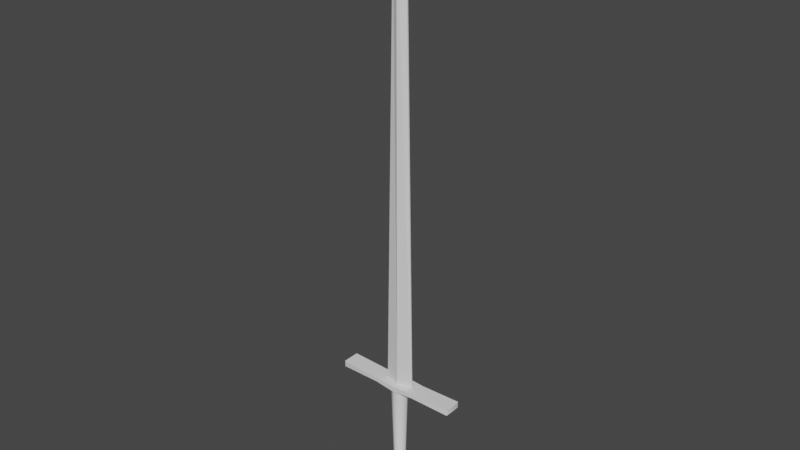 # Source: Longsword.blend  (saved by Blender 3.3.6; exported with 4.5.12 LTS)
import bpy
from mathutils import Matrix  # noqa: F401  (used for matrix-valued properties, if any)

bpy.ops.wm.read_factory_settings(use_empty=True)
scene = bpy.context.scene
scene.name = 'Scene'

# ---- collections
col_collection = bpy.data.collections.new('Collection'); scene.collection.children.link(col_collection)

# ---- node groups
ng_auto_smooth = bpy.data.node_groups.new('Auto Smooth', 'GeometryNodeTree')
_s = ng_auto_smooth.interface.new_socket(name='Geometry', in_out='OUTPUT', socket_type='NodeSocketGeometry')
_s = ng_auto_smooth.interface.new_socket(name='Geometry', in_out='INPUT', socket_type='NodeSocketGeometry')
_s = ng_auto_smooth.interface.new_socket(name='Angle', in_out='INPUT', socket_type='NodeSocketFloat')
_s.subtype = 'ANGLE'
_s.min_value = 0.0
_s.max_value = 3.142
ng_auto_smooth.is_modifier = True
_N = ng_auto_smooth.nodes; _L = ng_auto_smooth.links
n0 = _N.new('NodeGroupOutput'); n0.name = 'Group Output'; n0.location = (480, -100)
n1 = _N.new('NodeGroupInput'); n1.name = 'Group Input'; n1.location = (-420, -300)
n2 = _N.new('NodeGroupInput'); n2.name = 'Group Input.001'; n2.location = (-60, -100)
n3 = _N.new('GeometryNodeSetShadeSmooth'); n3.name = 'Set Shade Smooth'; n3.location = (120, -100)
n3.domain = 'EDGE'
n4 = _N.new('GeometryNodeSetShadeSmooth'); n4.name = 'Set Shade Smooth.001'; n4.location = (300, -100)
n5 = _N.new('GeometryNodeInputMeshEdgeAngle'); n5.name = 'Edge Angle'; n5.location = (-420, -220)
n6 = _N.new('GeometryNodeInputEdgeSmooth'); n6.name = 'Is Edge Smooth'; n6.location = (-60, -160)
n7 = _N.new('GeometryNodeInputShadeSmooth'); n7.name = 'Is Face Smooth'; n7.location = (-240, -340)
n8 = _N.new('FunctionNodeBooleanMath'); n8.name = 'Boolean Math'; n8.location = (-60, -220)
n9 = _N.new('FunctionNodeCompare'); n9.name = 'Compare'; n9.location = (-240, -180)
n9.operation = 'LESS_EQUAL'
_L.new(n5.outputs[0], n9.inputs[0])
_L.new(n4.outputs[0], n0.inputs[0])
_L.new(n1.outputs[1], n9.inputs[1])
_L.new(n9.outputs[0], n8.inputs[0])
_L.new(n7.outputs[0], n8.inputs[1])
_L.new(n2.outputs[0], n3.inputs[0])
_L.new(n6.outputs[0], n3.inputs[1])
_L.new(n3.outputs[0], n4.inputs[0])
_L.new(n8.outputs[0], n3.inputs[2])
n0.is_active_output = True

# ---- world
world_world = bpy.data.worlds.new('World'); scene.world = world_world
world_world.use_nodes = True; world_world.node_tree.nodes.clear()
_N = world_world.node_tree.nodes; _L = world_world.node_tree.links
n0 = _N.new('ShaderNodeOutputWorld'); n0.name = 'World Output'; n0.location = (300, 300)
n1 = _N.new('ShaderNodeBackground'); n1.name = 'Background'; n1.location = (10, 300)
n1.inputs[0].default_value = (0.05088, 0.05088, 0.05088, 1.0)
_L.new(n1.outputs[0], n0.inputs[0])
n0.is_active_output = True
world_world.color = (0.05088, 0.05088, 0.05088)
world_world.use_sun_shadow = False
world_world.sun_shadow_jitter_overblur = 0.0

# ---- meshes
me_cube_007 = bpy.data.meshes.new('Cube.007')
me_cube_007.from_pydata([(0.0, 0.07352, 0.02758), (0.0, 0.07352, -0.0131), (0.0, -0.07352, 0.02758), (0.0, -0.07352, -0.0131), (0.1562, 0.06383, -0.002611), (0.1562, -0.06383, 0.02758), (0.1562, 0.06383, 0.02758), (0.1562, -0.06383, -0.002611), (-0.1562, 0.06383, 0.02758), (-0.1562, -0.06383, -0.002611), (-0.1562, 0.06383, -0.002611), (-0.1562, -0.06383, 0.02758), (-0.4516, -0.06383, 0.03679), (-0.4589, -0.05652, 0.03702), (-0.4567, -0.06169, 0.03695), (-0.4589, -0.05652, -0.003661), (-0.4516, -0.06383, -0.003635), (-0.4567, -0.06169, -0.003653), (-0.4589, 0.05652, 0.03702), (-0.4516, 0.06383, 0.03679), (-0.4567, 0.06169, 0.03695), (-0.4516, 0.06383, -0.003635), (-0.4589, 0.05652, -0.003661), (-0.4567, 0.06169, -0.003653), (0.4589, -0.05652, 0.03702), (0.4516, -0.06383, 0.03679), (0.4567, -0.06169, 0.03695), (0.4516, -0.06383, -0.003635), (0.4589, -0.05652, -0.003661), (0.4567, -0.06169, -0.003653), (0.4516, 0.06383, 0.03679), (0.4589, 0.05652, 0.03702), (0.4567, 0.06169, 0.03695), (0.4589, 0.05652, -0.003661), (0.4516, 0.06383, -0.003635), (0.4567, 0.06169, -0.003653)], [], [(11, 9, 16, 12), (25, 27, 7, 5), (10, 21, 23, 22, 15, 17, 16, 9), (31, 33, 28, 24), (19, 21, 10, 8), (4, 1, 3, 7), (8, 0, 2, 11), (5, 7, 3, 2), (8, 10, 1, 0), (33, 35, 34, 4, 7, 27, 29, 28), (6, 4, 34, 30), (0, 6, 5, 2), (0, 1, 4, 6), (6, 30, 32, 31, 24, 26, 25, 5), (13, 15, 22, 18), (1, 10, 9, 3), (2, 3, 9, 11), (12, 16, 17, 14), (14, 17, 15, 13), (21, 19, 20, 23), (23, 20, 18, 22), (33, 31, 32, 35), (35, 32, 30, 34), (27, 25, 26, 29), (29, 26, 24, 28), (18, 20, 19, 8, 11, 12, 14, 13)])
me_cube_007.polygons.foreach_set('use_smooth', [True] * 26)
_uv = me_cube_007.uv_layers.new(name='UVMap')
_uv.uv.foreach_set('vector', [0.2425, 0.2658, 0.2503, 0.2658, 0.2506, 0.343, 0.24, 0.343, 0.24, 0.6499, 0.2506, 0.6499, 0.2503, 0.7271, 0.2425, 0.7271, 0.07909, 0.2609, 0.001908, 0.2609, 0.000559, 0.2603, 0.0, 0.2589, 0.0, 0.2294, 0.000559, 0.2281, 0.001908, 0.2275, 0.07909, 0.2275, 0.24, 0.6175, 0.2506, 0.6175, 0.2506, 0.647, 0.24, 0.647, 0.24, 0.3784, 0.2506, 0.3784, 0.2503, 0.4556, 0.2425, 0.4556, 0.1609, 0.2609, 0.12, 0.2634, 0.12, 0.225, 0.1609, 0.2275, 0.07913, 0.2659, 0.1199, 0.2634, 0.1199, 0.3018, 0.07913, 0.2993, 0.2425, 0.7271, 0.2503, 0.7271, 0.2531, 0.768, 0.2425, 0.768, 0.2425, 0.4556, 0.2503, 0.4556, 0.2531, 0.4965, 0.2425, 0.4965, 0.24, 0.2589, 0.2394, 0.2603, 0.2381, 0.2609, 0.1609, 0.2609, 0.1609, 0.2275, 0.2381, 0.2275, 0.2394, 0.2281, 0.24, 0.2294, 0.2425, 0.5374, 0.2503, 0.5374, 0.2506, 0.6146, 0.24, 0.6146, 0.1199, 0.2634, 0.1607, 0.2659, 0.1607, 0.2993, 0.1199, 0.3018, 0.2425, 0.4965, 0.2531, 0.4965, 0.2503, 0.5374, 0.2425, 0.5374, 0.1607, 0.2659, 0.238, 0.2659, 0.2393, 0.2665, 0.2399, 0.2678, 0.2399, 0.2974, 0.2393, 0.2987, 0.238, 0.2993, 0.1607, 0.2993, 0.24, 0.346, 0.2506, 0.346, 0.2506, 0.3755, 0.24, 0.3755, 0.12, 0.2634, 0.07909, 0.2609, 0.07909, 0.2275, 0.12, 0.225, 0.2425, 0.225, 0.2531, 0.225, 0.2503, 0.2658, 0.2425, 0.2658, 0.24, 0.343, 0.2506, 0.343, 0.2506, 0.3445, 0.24, 0.3445, 0.24, 0.3445, 0.2506, 0.3445, 0.2506, 0.346, 0.24, 0.346, 0.2506, 0.3784, 0.24, 0.3784, 0.24, 0.377, 0.2506, 0.377, 0.2506, 0.377, 0.24, 0.377, 0.24, 0.3755, 0.2506, 0.3755, 0.2506, 0.6175, 0.24, 0.6175, 0.24, 0.616, 0.2506, 0.616, 0.2506, 0.616, 0.24, 0.616, 0.24, 0.6146, 0.2506, 0.6146, 0.2506, 0.6499, 0.24, 0.6499, 0.24, 0.6485, 0.2506, 0.6485, 0.2506, 0.6485, 0.24, 0.6485, 0.24, 0.647, 0.2506, 0.647, 0.0, 0.2678, 0.0005592, 0.2665, 0.001909, 0.2659, 0.07913, 0.2659, 0.07913, 0.2993, 0.001909, 0.2993, 0.0005593, 0.2987, 0.0, 0.2974])
me_cube_007.update()
me_cube_006 = bpy.data.meshes.new('Cube.006')
me_cube_006.from_pydata([(-0.1062, -0.004572, -0.1062), (0.0, -0.004572, 3.271), (-0.1062, 0.004572, -0.1062), (0.0, 0.004572, 3.271), (0.1062, -0.004572, -0.1062), (0.1062, 0.004572, -0.1062), (-0.04898, -0.004572, 3.087), (-0.04898, 0.004572, 3.087), (0.04898, 0.004572, 3.087), (0.04898, -0.004572, 3.087), (0.0, 0.03151, -0.1062), (0.0, -0.03151, -0.1062), (0.0, -0.03151, 3.087), (0.0, 0.03151, 3.087)], [], [(6, 1, 3, 7), (7, 3, 13), (8, 3, 1, 9), (9, 1, 12), (2, 7, 13, 10), (11, 12, 6, 0), (5, 8, 9, 4), (10, 13, 8, 5), (4, 9, 12, 11), (12, 1, 6), (13, 3, 8), (0, 6, 7, 2)])
_uv = me_cube_006.uv_layers.new(name='UVMap')
_uv.uv.foreach_set('vector', [0.9988, 0.3351, 0.9994, 0.4572, 0.9936, 0.4573, 0.993, 0.3352, 0.05407, 0.113, 0.0, 0.09661, 0.05468, 0.09661, 0.9942, 0.5793, 0.9936, 0.4573, 0.9994, 0.4572, 1.0, 0.5793, 0.05407, 0.04863, 0.0, 0.0322, 0.05468, 0.0322, 0.993, 0.1288, 0.05407, 0.113, 0.05468, 0.09661, 0.9929, 0.09661, 0.9929, 0.0322, 0.05468, 0.0322, 0.05407, 0.01577, 0.993, 0.0, 0.993, 0.9145, 0.9942, 0.5793, 1.0, 0.5793, 0.9988, 0.9144, 0.9929, 0.09661, 0.05468, 0.09661, 0.05407, 0.08018, 0.993, 0.06441, 0.993, 0.06441, 0.05407, 0.04863, 0.05468, 0.0322, 0.9929, 0.0322, 0.05468, 0.0322, 0.0, 0.0322, 0.05407, 0.01577, 0.05468, 0.09661, 0.0, 0.09661, 0.05407, 0.08018, 1.0, 0.0, 0.9988, 0.3351, 0.993, 0.3352, 0.9942, 2.874e-05])
me_cube_006.update()
me_cube_004 = bpy.data.meshes.new('Cube.004')
me_cube_004.from_pydata([(-0.02911, -0.02911, -0.4198), (-0.02911, 0.02911, -0.4198), (0.02911, 0.02911, -0.4198), (0.02911, -0.02911, -0.4198), (0.0, -0.04117, -0.4198), (0.04117, 0.0, -0.4198), (0.0, 0.04117, -0.4198), (-0.04117, 0.0, -0.4198), (-0.04323, -0.04323, 0.2565), (-0.04323, 0.04323, 0.2565), (0.04323, 0.04323, 0.2565), (0.04323, -0.04323, 0.2565), (0.0, -0.06113, 0.2565), (0.06113, 0.0, 0.2565), (0.0, 0.06113, 0.2565), (-0.06113, 0.0, 0.2565), (-0.03573, -0.03573, -0.4431), (-0.03573, 0.03573, -0.4431), (0.03573, 0.03573, -0.4431), (0.03573, -0.03573, -0.4431), (0.0, -0.05053, -0.4431), (0.05053, 0.0, -0.4431), (0.0, 0.05053, -0.4431), (-0.05053, 0.0, -0.4431)], [], [(2, 5, 13, 10), (3, 4, 12, 11), (7, 1, 9, 15), (6, 2, 10, 14), (5, 3, 11, 13), (4, 0, 8, 12), (0, 7, 15, 8), (1, 6, 14, 9), (0, 4, 20, 16), (7, 0, 16, 23), (6, 1, 17, 22), (5, 2, 18, 21), (4, 3, 19, 20), (1, 7, 23, 17), (2, 6, 22, 18), (3, 5, 21, 19)])
me_cube_004.polygons.foreach_set('use_smooth', [True] * 16)
_uv = me_cube_004.uv_layers.new(name='UVMap')
_uv.uv.foreach_set('vector', [0.1833, 0.1485, 0.1836, 0.1574, 0.000169, 0.1527, 0.0005625, 0.1408, 0.1838, 0.1662, 0.1838, 0.1749, 5.095e-05, 0.1766, 0.0, 0.1647, 0.184, 0.1923, 0.1839, 0.2007, 0.001505, 0.2124, 0.0008046, 0.2005, 0.1823, 0.1399, 0.1833, 0.1485, 0.0005625, 0.1408, 0.001187, 0.1288, 0.1836, 0.1574, 0.1838, 0.1662, 0.0, 0.1647, 0.000169, 0.1527, 0.1838, 0.1749, 0.1839, 0.1836, 0.0003195, 0.1886, 5.095e-05, 0.1766, 0.1839, 0.1836, 0.184, 0.1923, 0.0008046, 0.2005, 0.0003195, 0.1886, 0.1839, 0.2007, 0.1833, 0.2088, 0.002479, 0.225, 0.001505, 0.2124, 0.1839, 0.1836, 0.1838, 0.1749, 0.1902, 0.1751, 0.1902, 0.1838, 0.184, 0.1923, 0.1839, 0.1836, 0.1902, 0.1838, 0.1902, 0.1925, 0.1833, 0.2088, 0.1839, 0.2007, 0.19, 0.2014, 0.1888, 0.2102, 0.1836, 0.1574, 0.1833, 0.1485, 0.19, 0.148, 0.1902, 0.1574, 0.1838, 0.1749, 0.1838, 0.1662, 0.1902, 0.1664, 0.1902, 0.1751, 0.1839, 0.2007, 0.184, 0.1923, 0.1902, 0.1925, 0.19, 0.2014, 0.1833, 0.1485, 0.1823, 0.1399, 0.1886, 0.1381, 0.19, 0.148, 0.1838, 0.1662, 0.1836, 0.1574, 0.1902, 0.1574, 0.1902, 0.1664])
me_cube_004.update()
me_circle = bpy.data.meshes.new('Circle')
me_circle.from_pydata([(0.02427, 0.07471, 0.05535), (0.06355, 0.04617, 0.05535), (0.07855, 3.052e-09, 0.05535), (0.06355, -0.04617, 0.05535), (0.02427, -0.07471, 0.05535), (-0.02427, -0.07471, 0.05535), (-0.06355, -0.04617, 0.05535), (-0.07855, -3.148e-09, 0.05535), (-0.06355, 0.04617, 0.05535), (-0.02427, 0.07471, 0.05535), (0.0, 0.07938, 0.05535), (-0.04666, 0.06422, 0.05535), (-0.0755, 0.02453, 0.05535), (-0.0755, -0.02453, 0.05535), (-0.04666, -0.06422, 0.05535), (4.366e-10, -0.07938, 0.05535), (0.04666, -0.06422, 0.05535), (0.0755, -0.02453, 0.05535), (0.0755, 0.02453, 0.05535), (0.04666, 0.06422, 0.05535), (0.03307, 0.1018, 0.0), (0.08659, 0.06291, 0.0), (0.107, -9.407e-09, 0.0), (0.08659, -0.06291, 0.0), (0.03307, -0.1018, 0.0), (-0.03307, -0.1018, 0.0), (-0.08659, -0.06291, 0.0), (-0.107, -9.407e-09, 0.0), (-0.08659, 0.06291, 0.0), (-0.03307, 0.1018, 0.0), (0.0, 0.1082, 0.0), (-0.06357, 0.0875, 0.0), (-0.1029, 0.03342, 0.0), (-0.1029, -0.03342, 0.0), (-0.06357, -0.0875, 0.0), (0.0, -0.1082, 0.0), (0.06357, -0.0875, 0.0), (0.1029, -0.03342, 0.0), (0.1029, 0.03342, 0.0), (0.06357, 0.0875, 0.0), (0.06357, 0.0875, 0.05535), (0.08659, 0.06291, 0.05535), (0.1029, -0.03342, 0.05535), (0.08659, -0.06291, 0.05535), (0.0, -0.1082, 0.05535), (-0.03307, -0.1018, 0.05535), (-0.1029, -0.03342, 0.05535), (-0.107, -4.799e-11, 0.05535), (-0.03307, 0.1018, 0.05535), (0.0, 0.1082, 0.05535), (-0.08659, 0.06291, 0.05535), (-0.06357, 0.0875, 0.05535), (-0.1029, 0.03342, 0.05535), (-0.08659, -0.06291, 0.05535), (-0.06357, -0.0875, 0.05535), (0.03307, -0.1018, 0.05535), (0.06357, -0.0875, 0.05535), (0.107, -4.799e-11, 0.05535), (0.1029, 0.03342, 0.05535), (0.03307, 0.1018, 0.05535), (0.01832, 0.05637, 0.03682), (0.04795, 0.03484, 0.03682), (0.05928, 1.551e-09, 0.03682), (0.04795, -0.03484, 0.03682), (0.01832, -0.05637, 0.03682), (-0.01832, -0.05637, 0.03682), (-0.04795, -0.03484, 0.03682), (-0.05928, -3.127e-09, 0.03682), (-0.04795, 0.03484, 0.03682), (-0.01832, 0.05637, 0.03682), (1.689e-10, 0.0599, 0.03682), (-0.03521, 0.04846, 0.03682), (-0.05697, 0.01851, 0.03682), (-0.05697, -0.01851, 0.03682), (-0.03521, -0.04846, 0.03682), (4.984e-10, -0.0599, 0.03682), (0.03521, -0.04846, 0.03682), (0.05697, -0.01851, 0.03682), (0.05697, 0.01851, 0.03682), (0.03521, 0.04846, 0.03682), (0.02427, 0.07471, -0.05535), (0.06355, 0.04617, -0.05535), (0.07855, 3.052e-09, -0.05535), (0.06355, -0.04617, -0.05535), (0.02427, -0.07471, -0.05535), (-0.02427, -0.07471, -0.05535), (-0.06355, -0.04617, -0.05535), (-0.07855, -3.148e-09, -0.05535), (-0.06355, 0.04617, -0.05535), (-0.02427, 0.07471, -0.05535), (0.0, 0.07938, -0.05535), (-0.04666, 0.06422, -0.05535), (-0.0755, 0.02453, -0.05535), (-0.0755, -0.02453, -0.05535), (-0.04666, -0.06422, -0.05535), (4.366e-10, -0.07938, -0.05535), (0.04666, -0.06422, -0.05535), (0.0755, -0.02453, -0.05535), (0.0755, 0.02453, -0.05535), (0.04666, 0.06422, -0.05535), (0.06357, 0.0875, -0.05535), (0.08659, 0.06291, -0.05535), (0.1029, -0.03342, -0.05535), (0.08659, -0.06291, -0.05535), (0.0, -0.1082, -0.05535), (-0.03307, -0.1018, -0.05535), (-0.1029, -0.03342, -0.05535), (-0.107, -4.799e-11, -0.05535), (-0.03307, 0.1018, -0.05535), (0.0, 0.1082, -0.05535), (-0.08659, 0.06291, -0.05535), (-0.06357, 0.0875, -0.05535), (-0.1029, 0.03342, -0.05535), (-0.08659, -0.06291, -0.05535), (-0.06357, -0.0875, -0.05535), (0.03307, -0.1018, -0.05535), (0.06357, -0.0875, -0.05535), (0.107, -4.799e-11, -0.05535), (0.1029, 0.03342, -0.05535), (0.03307, 0.1018, -0.05535), (0.01832, 0.05637, -0.03682), (0.04795, 0.03484, -0.03682), (0.05928, 1.551e-09, -0.03682), (0.04795, -0.03484, -0.03682), (0.01832, -0.05637, -0.03682), (-0.01832, -0.05637, -0.03682), (-0.04795, -0.03484, -0.03682), (-0.05928, -3.127e-09, -0.03682), (-0.04795, 0.03484, -0.03682), (-0.01832, 0.05637, -0.03682), (1.689e-10, 0.0599, -0.03682), (-0.03521, 0.04846, -0.03682), (-0.05697, 0.01851, -0.03682), (-0.05697, -0.01851, -0.03682), (-0.03521, -0.04846, -0.03682), (4.984e-10, -0.0599, -0.03682), (0.03521, -0.04846, -0.03682), (0.05697, -0.01851, -0.03682), (0.05697, 0.01851, -0.03682), (0.03521, 0.04846, -0.03682)], [], [(51, 50, 28, 31), (40, 59, 20, 39), (42, 57, 22, 37), (58, 41, 21, 38), (52, 47, 27, 32), (53, 54, 34, 26), (59, 49, 30, 20), (10, 0, 60, 70), (49, 48, 29, 30), (41, 40, 39, 21), (46, 53, 26, 33), (50, 52, 32, 28), (43, 42, 37, 23), (54, 45, 25, 34), (57, 58, 38, 22), (45, 44, 35, 25), (48, 51, 31, 29), (44, 55, 24, 35), (47, 46, 33, 27), (56, 43, 23, 36), (55, 56, 36, 24), (1, 19, 40, 41), (3, 17, 42, 43), (5, 15, 44, 45), (7, 13, 46, 47), (10, 9, 48, 49), (11, 8, 50, 51), (12, 7, 47, 52), (13, 6, 53, 46), (14, 5, 45, 54), (15, 4, 55, 44), (16, 3, 43, 56), (17, 2, 57, 42), (18, 1, 41, 58), (19, 0, 59, 40), (9, 11, 51, 48), (4, 16, 56, 55), (6, 14, 54, 53), (0, 10, 49, 59), (8, 12, 52, 50), (2, 18, 58, 57), (79, 61, 78, 62, 77, 63, 76, 64, 75, 65, 74, 66, 73, 67, 72, 68, 71, 69, 70, 60), (3, 16, 76, 63), (13, 7, 67, 73), (12, 8, 68, 72), (2, 17, 77, 62), (9, 10, 70, 69), (18, 2, 62, 78), (1, 18, 78, 61), (8, 11, 71, 68), (0, 19, 79, 60), (7, 12, 72, 67), (11, 9, 69, 71), (6, 13, 73, 66), (19, 1, 61, 79), (16, 4, 64, 76), (5, 14, 74, 65), (17, 3, 63, 77), (14, 6, 66, 74), (4, 15, 75, 64), (15, 5, 65, 75), (111, 31, 28, 110), (100, 39, 20, 119), (102, 37, 22, 117), (118, 38, 21, 101), (112, 32, 27, 107), (113, 26, 34, 114), (119, 20, 30, 109), (90, 130, 120, 80), (109, 30, 29, 108), (101, 21, 39, 100), (106, 33, 26, 113), (110, 28, 32, 112), (103, 23, 37, 102), (114, 34, 25, 105), (117, 22, 38, 118), (105, 25, 35, 104), (108, 29, 31, 111), (104, 35, 24, 115), (107, 27, 33, 106), (116, 36, 23, 103), (115, 24, 36, 116), (81, 101, 100, 99), (83, 103, 102, 97), (85, 105, 104, 95), (87, 107, 106, 93), (90, 109, 108, 89), (91, 111, 110, 88), (92, 112, 107, 87), (93, 106, 113, 86), (94, 114, 105, 85), (95, 104, 115, 84), (96, 116, 103, 83), (97, 102, 117, 82), (98, 118, 101, 81), (99, 100, 119, 80), (89, 108, 111, 91), (84, 115, 116, 96), (86, 113, 114, 94), (80, 119, 109, 90), (88, 110, 112, 92), (82, 117, 118, 98), (139, 120, 130, 129, 131, 128, 132, 127, 133, 126, 134, 125, 135, 124, 136, 123, 137, 122, 138, 121), (83, 123, 136, 96), (93, 133, 127, 87), (92, 132, 128, 88), (82, 122, 137, 97), (89, 129, 130, 90), (98, 138, 122, 82), (81, 121, 138, 98), (88, 128, 131, 91), (80, 120, 139, 99), (87, 127, 132, 92), (91, 131, 129, 89), (86, 126, 133, 93), (99, 139, 121, 81), (96, 136, 124, 84), (85, 125, 134, 94), (97, 137, 123, 83), (94, 134, 126, 86), (84, 124, 135, 95), (95, 135, 125, 85)])
me_circle.polygons.foreach_set('use_smooth', [True] * 122)
_uv = me_circle.uv_layers.new(name='UVMap')
_uv.uv.foreach_set('vector', [0.2531, 0.3558, 0.2531, 0.3485, 0.265, 0.3485, 0.265, 0.3558, 0.2531, 0.2395, 0.2531, 0.2322, 0.265, 0.2322, 0.265, 0.2395, 0.2531, 0.2686, 0.2531, 0.2613, 0.265, 0.2613, 0.265, 0.2686, 0.2531, 0.254, 0.2531, 0.2468, 0.265, 0.2468, 0.265, 0.254, 0.2531, 0.3412, 0.2531, 0.334, 0.265, 0.334, 0.265, 0.3412, 0.2531, 0.3194, 0.2531, 0.3122, 0.265, 0.3122, 0.265, 0.3194, 0.2531, 0.2322, 0.2531, 0.225, 0.265, 0.225, 0.265, 0.2322, 0.286, 0.1656, 0.2828, 0.1698, 0.2786, 0.1659, 0.2811, 0.1628, 0.2531, 0.3703, 0.2531, 0.363, 0.265, 0.363, 0.265, 0.3703, 0.2531, 0.2468, 0.2531, 0.2395, 0.265, 0.2395, 0.265, 0.2468, 0.2531, 0.3267, 0.2531, 0.3194, 0.265, 0.3194, 0.265, 0.3267, 0.2531, 0.3485, 0.2531, 0.3412, 0.265, 0.3412, 0.265, 0.3485, 0.2531, 0.2758, 0.2531, 0.2686, 0.265, 0.2686, 0.265, 0.2758, 0.2531, 0.3122, 0.2531, 0.3049, 0.265, 0.3049, 0.265, 0.3122, 0.2531, 0.2613, 0.2531, 0.254, 0.265, 0.254, 0.265, 0.2613, 0.2531, 0.3049, 0.2531, 0.2976, 0.265, 0.2976, 0.265, 0.3049, 0.2531, 0.363, 0.2531, 0.3558, 0.265, 0.3558, 0.265, 0.363, 0.2531, 0.2976, 0.2531, 0.2904, 0.265, 0.2904, 0.265, 0.2976, 0.2531, 0.334, 0.2531, 0.3267, 0.265, 0.3267, 0.265, 0.334, 0.2531, 0.2831, 0.2531, 0.2758, 0.265, 0.2758, 0.265, 0.2831, 0.2531, 0.2904, 0.2531, 0.2831, 0.265, 0.2831, 0.265, 0.2904, 0.2737, 0.1755, 0.2787, 0.1734, 0.282, 0.1787, 0.2754, 0.1814, 0.2534, 0.1705, 0.2577, 0.1738, 0.2547, 0.1793, 0.2491, 0.1749, 0.2479, 0.1504, 0.2471, 0.1558, 0.2409, 0.1558, 0.242, 0.1488, 0.2629, 0.1358, 0.2577, 0.1377, 0.2547, 0.1322, 0.2614, 0.1298, 0.286, 0.1459, 0.2828, 0.1417, 0.2873, 0.1376, 0.2915, 0.1434, 0.2787, 0.1382, 0.2737, 0.136, 0.2754, 0.1302, 0.282, 0.1329, 0.2683, 0.1351, 0.2629, 0.1358, 0.2614, 0.1298, 0.2684, 0.1288, 0.2577, 0.1377, 0.2534, 0.141, 0.2491, 0.1367, 0.2547, 0.1322, 0.25, 0.1453, 0.2479, 0.1504, 0.242, 0.1488, 0.2446, 0.1421, 0.2471, 0.1558, 0.2479, 0.1612, 0.242, 0.1628, 0.2409, 0.1558, 0.25, 0.1662, 0.2534, 0.1705, 0.2491, 0.1749, 0.2446, 0.1694, 0.2577, 0.1738, 0.2629, 0.1758, 0.2614, 0.1817, 0.2547, 0.1793, 0.2683, 0.1765, 0.2737, 0.1755, 0.2754, 0.1814, 0.2684, 0.1827, 0.2787, 0.1734, 0.2828, 0.1698, 0.2873, 0.174, 0.282, 0.1787, 0.2828, 0.1417, 0.2787, 0.1382, 0.282, 0.1329, 0.2873, 0.1376, 0.2479, 0.1612, 0.25, 0.1662, 0.2446, 0.1694, 0.242, 0.1628, 0.2534, 0.141, 0.25, 0.1453, 0.2446, 0.1421, 0.2491, 0.1367, 0.2828, 0.1698, 0.286, 0.1656, 0.2915, 0.1682, 0.2873, 0.174, 0.2737, 0.136, 0.2683, 0.1351, 0.2684, 0.1288, 0.2754, 0.1302, 0.2629, 0.1758, 0.2683, 0.1765, 0.2684, 0.1827, 0.2614, 0.1817, 0.1902, 0.198, 0.1902, 0.194, 0.1912, 0.1901, 0.1936, 0.1868, 0.1967, 0.1842, 0.2005, 0.183, 0.2045, 0.1827, 0.2083, 0.184, 0.2117, 0.1861, 0.2141, 0.1894, 0.2156, 0.1931, 0.2156, 0.1971, 0.2146, 0.201, 0.2123, 0.2043, 0.2092, 0.2068, 0.2053, 0.2081, 0.2013, 0.2084, 0.1975, 0.2071, 0.1941, 0.205, 0.1917, 0.2017, 0.2534, 0.1705, 0.25, 0.1662, 0.255, 0.1633, 0.2575, 0.1663, 0.2577, 0.1377, 0.2629, 0.1358, 0.2643, 0.1414, 0.2606, 0.1427, 0.2683, 0.1351, 0.2737, 0.136, 0.272, 0.1416, 0.2682, 0.1409, 0.2629, 0.1758, 0.2577, 0.1738, 0.2606, 0.1688, 0.2643, 0.1701, 0.2828, 0.1417, 0.286, 0.1459, 0.2811, 0.1487, 0.2786, 0.1456, 0.2683, 0.1765, 0.2629, 0.1758, 0.2643, 0.1701, 0.2682, 0.1707, 0.2737, 0.1755, 0.2683, 0.1765, 0.2682, 0.1707, 0.272, 0.1699, 0.2737, 0.136, 0.2787, 0.1382, 0.2757, 0.1431, 0.272, 0.1416, 0.2828, 0.1698, 0.2787, 0.1734, 0.2757, 0.1685, 0.2786, 0.1659, 0.2629, 0.1358, 0.2683, 0.1351, 0.2682, 0.1409, 0.2643, 0.1414, 0.2787, 0.1382, 0.2828, 0.1417, 0.2786, 0.1456, 0.2757, 0.1431, 0.2534, 0.141, 0.2577, 0.1377, 0.2606, 0.1427, 0.2575, 0.1452, 0.2787, 0.1734, 0.2737, 0.1755, 0.272, 0.1699, 0.2757, 0.1685, 0.25, 0.1662, 0.2479, 0.1612, 0.2535, 0.1596, 0.255, 0.1633, 0.2479, 0.1504, 0.25, 0.1453, 0.255, 0.1482, 0.2535, 0.1519, 0.2577, 0.1738, 0.2534, 0.1705, 0.2575, 0.1663, 0.2606, 0.1688, 0.25, 0.1453, 0.2534, 0.141, 0.2575, 0.1452, 0.255, 0.1482, 0.2479, 0.1612, 0.2471, 0.1558, 0.2529, 0.1558, 0.2535, 0.1596, 0.2471, 0.1558, 0.2479, 0.1504, 0.2535, 0.1519, 0.2529, 0.1558, 0.277, 0.3558, 0.265, 0.3558, 0.265, 0.3485, 0.277, 0.3485, 0.277, 0.2395, 0.265, 0.2395, 0.265, 0.2322, 0.277, 0.2322, 0.277, 0.2686, 0.265, 0.2686, 0.265, 0.2613, 0.277, 0.2613, 0.277, 0.254, 0.265, 0.254, 0.265, 0.2468, 0.277, 0.2468, 0.277, 0.3412, 0.265, 0.3412, 0.265, 0.334, 0.277, 0.334, 0.277, 0.3194, 0.265, 0.3194, 0.265, 0.3122, 0.277, 0.3122, 0.277, 0.2322, 0.265, 0.2322, 0.265, 0.225, 0.277, 0.225, 0.2353, 0.1459, 0.2304, 0.1487, 0.228, 0.1456, 0.2322, 0.1417, 0.277, 0.3703, 0.265, 0.3703, 0.265, 0.363, 0.277, 0.363, 0.277, 0.2468, 0.265, 0.2468, 0.265, 0.2395, 0.277, 0.2395, 0.277, 0.3267, 0.265, 0.3267, 0.265, 0.3194, 0.277, 0.3194, 0.277, 0.3485, 0.265, 0.3485, 0.265, 0.3412, 0.277, 0.3412, 0.277, 0.2758, 0.265, 0.2758, 0.265, 0.2686, 0.277, 0.2686, 0.277, 0.3122, 0.265, 0.3122, 0.265, 0.3049, 0.277, 0.3049, 0.277, 0.2613, 0.265, 0.2613, 0.265, 0.254, 0.277, 0.254, 0.277, 0.3049, 0.265, 0.3049, 0.265, 0.2976, 0.277, 0.2976, 0.277, 0.363, 0.265, 0.363, 0.265, 0.3558, 0.277, 0.3558, 0.277, 0.2976, 0.265, 0.2976, 0.265, 0.2904, 0.277, 0.2904, 0.277, 0.334, 0.265, 0.334, 0.265, 0.3267, 0.277, 0.3267, 0.277, 0.2831, 0.265, 0.2831, 0.265, 0.2758, 0.277, 0.2758, 0.277, 0.2904, 0.265, 0.2904, 0.265, 0.2831, 0.277, 0.2831, 0.223, 0.136, 0.2248, 0.1302, 0.2314, 0.1329, 0.228, 0.1382, 0.2028, 0.141, 0.1985, 0.1367, 0.2041, 0.1322, 0.2071, 0.1377, 0.1973, 0.1612, 0.1914, 0.1628, 0.1902, 0.1558, 0.1965, 0.1558, 0.2122, 0.1758, 0.2108, 0.1817, 0.2041, 0.1793, 0.2071, 0.1738, 0.2353, 0.1656, 0.2409, 0.1682, 0.2367, 0.174, 0.2322, 0.1698, 0.228, 0.1734, 0.2314, 0.1787, 0.2248, 0.1814, 0.223, 0.1755, 0.2176, 0.1765, 0.2178, 0.1827, 0.2108, 0.1817, 0.2122, 0.1758, 0.2071, 0.1738, 0.2041, 0.1793, 0.1985, 0.1749, 0.2028, 0.1705, 0.1993, 0.1662, 0.1939, 0.1694, 0.1914, 0.1628, 0.1973, 0.1612, 0.1965, 0.1558, 0.1902, 0.1558, 0.1914, 0.1488, 0.1973, 0.1504, 0.1993, 0.1453, 0.1939, 0.1421, 0.1985, 0.1367, 0.2028, 0.141, 0.2071, 0.1377, 0.2041, 0.1322, 0.2108, 0.1298, 0.2122, 0.1358, 0.2176, 0.1351, 0.2178, 0.1288, 0.2248, 0.1302, 0.223, 0.136, 0.228, 0.1382, 0.2314, 0.1329, 0.2367, 0.1376, 0.2322, 0.1417, 0.2322, 0.1698, 0.2367, 0.174, 0.2314, 0.1787, 0.228, 0.1734, 0.1973, 0.1504, 0.1914, 0.1488, 0.1939, 0.1421, 0.1993, 0.1453, 0.2028, 0.1705, 0.1985, 0.1749, 0.1939, 0.1694, 0.1993, 0.1662, 0.2322, 0.1417, 0.2367, 0.1376, 0.2409, 0.1434, 0.2353, 0.1459, 0.223, 0.1755, 0.2248, 0.1814, 0.2178, 0.1827, 0.2176, 0.1765, 0.2122, 0.1358, 0.2108, 0.1298, 0.2178, 0.1288, 0.2176, 0.1351, 0.2299, 0.1827, 0.2337, 0.184, 0.2371, 0.1861, 0.2395, 0.1894, 0.241, 0.1931, 0.241, 0.1971, 0.24, 0.201, 0.2376, 0.2043, 0.2345, 0.2068, 0.2307, 0.2081, 0.2267, 0.2084, 0.2229, 0.2071, 0.2195, 0.205, 0.2171, 0.2017, 0.2156, 0.198, 0.2156, 0.194, 0.2166, 0.1901, 0.219, 0.1868, 0.222, 0.1842, 0.2259, 0.183, 0.2028, 0.141, 0.2068, 0.1452, 0.2043, 0.1482, 0.1993, 0.1453, 0.2071, 0.1738, 0.2099, 0.1688, 0.2136, 0.1701, 0.2122, 0.1758, 0.2176, 0.1765, 0.2175, 0.1707, 0.2214, 0.17, 0.223, 0.1755, 0.2122, 0.1358, 0.2136, 0.1414, 0.2099, 0.1427, 0.2071, 0.1377, 0.2322, 0.1698, 0.228, 0.1659, 0.2304, 0.1628, 0.2353, 0.1656, 0.2176, 0.1351, 0.2175, 0.1409, 0.2136, 0.1414, 0.2122, 0.1358, 0.223, 0.136, 0.2214, 0.1416, 0.2175, 0.1409, 0.2176, 0.1351, 0.223, 0.1755, 0.2214, 0.17, 0.225, 0.1685, 0.228, 0.1734, 0.2322, 0.1417, 0.228, 0.1456, 0.225, 0.1431, 0.228, 0.1382, 0.2122, 0.1758, 0.2136, 0.1701, 0.2175, 0.1707, 0.2176, 0.1765, 0.228, 0.1734, 0.225, 0.1685, 0.228, 0.1659, 0.2322, 0.1698, 0.2028, 0.1705, 0.2068, 0.1663, 0.2099, 0.1688, 0.2071, 0.1738, 0.228, 0.1382, 0.225, 0.1431, 0.2214, 0.1416, 0.223, 0.136, 0.1993, 0.1453, 0.2043, 0.1482, 0.2029, 0.1519, 0.1973, 0.1504, 0.1973, 0.1612, 0.2029, 0.1596, 0.2043, 0.1633, 0.1993, 0.1662, 0.2071, 0.1377, 0.2099, 0.1427, 0.2068, 0.1452, 0.2028, 0.141, 0.1993, 0.1662, 0.2043, 0.1633, 0.2068, 0.1663, 0.2028, 0.1705, 0.1973, 0.1504, 0.2029, 0.1519, 0.2023, 0.1558, 0.1965, 0.1558, 0.1965, 0.1558, 0.2023, 0.1558, 0.2029, 0.1596, 0.1973, 0.1612])
me_circle.update()

# ---- objects
ob_crossguard = bpy.data.objects.new('CrossGuard', me_cube_007)
ob_blade = bpy.data.objects.new('Blade', me_cube_006)
ob_grip = bpy.data.objects.new('Grip', me_cube_004)
ob_pommel = bpy.data.objects.new('Pommel', me_circle)

# ---- transforms, parenting, visibility, modifiers, constraints
ob_crossguard.parent = ob_grip
ob_crossguard.location = (0.0, 0.0, 0.2582)
_m = ob_crossguard.modifiers.new('Auto Smooth', 'NODES')
_m.node_group = ng_auto_smooth
_gi = [s.identifier for s in ng_auto_smooth.interface.items_tree if s.item_type == 'SOCKET' and s.in_out == 'INPUT']
_m[_gi[1]] = 0.85  # Angle
ob_blade.parent = ob_crossguard
ob_blade.matrix_parent_inverse = Matrix(((1.0, -0.0, 0.0, -0.0), (-0.0, 1.0, -0.0, 0.0), (0.0, -0.0, 1.0, -0.2582), (-0.0, 0.0, -0.0, 1.0)))
ob_blade.location = (0.0, 0.0, 0.3897)
_m = ob_blade.modifiers.new('BTool_Cube.005', 'BOOLEAN')
ob_grip.location = (0.0, 0.0, 0.0)
ob_pommel.parent = ob_grip
ob_pommel.location = (0.0, 0.0, -0.5332)
ob_pommel.rotation_euler = (1.571, -0.0, 0.0)
_m = ob_pommel.modifiers.new('Auto Smooth', 'NODES')
_m.node_group = ng_auto_smooth
_gi = [s.identifier for s in ng_auto_smooth.interface.items_tree if s.item_type == 'SOCKET' and s.in_out == 'INPUT']
_m[_gi[1]] = 0.5236  # Angle

# ---- collection membership
col_collection.objects.link(ob_crossguard)
col_collection.objects.link(ob_blade)
col_collection.objects.link(ob_grip)
col_collection.objects.link(ob_pommel)

# ---- scene / render settings (as saved in the file)
scene.frame_start = 1; scene.frame_end = 250; scene.frame_set(1)
scene.render.engine = 'BLENDER_EEVEE_NEXT'
scene.cycles.sampling_pattern = 'TABULATED_SOBOL'
scene.cycles.use_light_tree = False
scene.view_settings.view_transform = 'Filmic'
bpy.context.view_layer.update()

# ---- added for rendering (the .blend has no active camera and no usable light): camera, sun
cam_auto = bpy.data.cameras.new('AutoCamera')
cam_auto.lens = 50.0
cam_auto.sensor_width = 36.0
cam_auto.clip_end = 1000.0
ob_auto_camera = bpy.data.objects.new('AutoCamera', cam_auto)
scene.collection.objects.link(ob_auto_camera)
ob_auto_camera.location = (4.07264, -4.88716, 4.76806)
ob_auto_camera.rotation_euler = (1.09748, -7.21219e-08, 0.694738)
scene.camera = ob_auto_camera
light_auto_sun = bpy.data.lights.new('AutoSun', 'SUN')
light_auto_sun.energy = 3.0
light_auto_sun.angle = 0.0523599
ob_auto_sun = bpy.data.objects.new('AutoSun', light_auto_sun)
scene.collection.objects.link(ob_auto_sun)
ob_auto_sun.rotation_euler = (0.872665, 0.174533, 0.523599)
bpy.context.view_layer.update()
